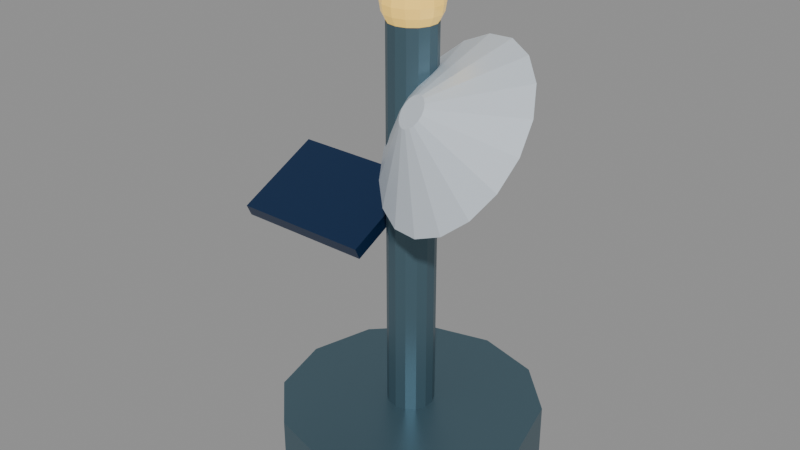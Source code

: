# Source: weather_tower.blend  (saved by Blender 5.2.45; exported with 4.5.12 LTS)
import bpy
from mathutils import Matrix  # noqa: F401  (used for matrix-valued properties, if any)

bpy.ops.wm.read_factory_settings(use_empty=True)
scene = bpy.context.scene
scene.name = 'Scene'

# ---- materials (node trees are filled in below, after node groups)
mat_mat_tower_frame = bpy.data.materials.new('mat_tower_frame')
mat_mat_tower_solar = bpy.data.materials.new('mat_tower_solar')
mat_mat_tower_dish = bpy.data.materials.new('mat_tower_dish')
mat_mat_tower_beacon = bpy.data.materials.new('mat_tower_beacon')

# ---- material node trees
mat_mat_tower_frame.use_nodes = True; mat_mat_tower_frame.node_tree.nodes.clear()
_N = mat_mat_tower_frame.node_tree.nodes; _L = mat_mat_tower_frame.node_tree.links
n0 = _N.new('ShaderNodeBsdfPrincipled'); n0.name = 'Principled BSDF'; n0.location = (-200, 100)
n0.inputs[0].default_value = (0.0869, 0.1573, 0.1975, 1.0)
n0.inputs[1].default_value = 0.55
n0.inputs[2].default_value = 0.4
n0.inputs[10].default_value = 0.005
n1 = _N.new('ShaderNodeOutputMaterial'); n1.name = 'Material Output'; n1.location = (200, 100)
_L.new(n0.outputs[0], n1.inputs[0])
n1.is_active_output = True
mat_mat_tower_solar.use_nodes = True; mat_mat_tower_solar.node_tree.nodes.clear()
_N = mat_mat_tower_solar.node_tree.nodes; _L = mat_mat_tower_solar.node_tree.links
n0 = _N.new('ShaderNodeBsdfPrincipled'); n0.name = 'Principled BSDF'; n0.location = (-200, 100)
n0.inputs[0].default_value = (0.008373, 0.03155, 0.09388, 1.0)
n0.inputs[1].default_value = 0.45
n0.inputs[2].default_value = 0.2
n0.inputs[10].default_value = 0.005
n1 = _N.new('ShaderNodeOutputMaterial'); n1.name = 'Material Output'; n1.location = (200, 100)
_L.new(n0.outputs[0], n1.inputs[0])
n1.is_active_output = True
mat_mat_tower_dish.use_nodes = True; mat_mat_tower_dish.node_tree.nodes.clear()
_N = mat_mat_tower_dish.node_tree.nodes; _L = mat_mat_tower_dish.node_tree.links
n0 = _N.new('ShaderNodeBsdfPrincipled'); n0.name = 'Principled BSDF'; n0.location = (-200, 100)
n0.inputs[0].default_value = (0.7227, 0.7969, 0.8751, 1.0)
n0.inputs[1].default_value = 0.25
n0.inputs[2].default_value = 0.35
n0.inputs[10].default_value = 0.005
n1 = _N.new('ShaderNodeOutputMaterial'); n1.name = 'Material Output'; n1.location = (200, 100)
_L.new(n0.outputs[0], n1.inputs[0])
n1.is_active_output = True
mat_mat_tower_beacon.use_nodes = True; mat_mat_tower_beacon.node_tree.nodes.clear()
_N = mat_mat_tower_beacon.node_tree.nodes; _L = mat_mat_tower_beacon.node_tree.links
n0 = _N.new('ShaderNodeBsdfPrincipled'); n0.name = 'Principled BSDF'; n0.location = (-200, 100)
n0.inputs[0].default_value = (1.0, 0.6456, 0.1332, 1.0)
n0.inputs[1].default_value = 0.1
n0.inputs[2].default_value = 0.15
n0.inputs[10].default_value = 0.005
n0.inputs[27].default_value = (1.0, 0.6456, 0.1332, 1.0)
n0.inputs[28].default_value = 0.5
n1 = _N.new('ShaderNodeOutputMaterial'); n1.name = 'Material Output'; n1.location = (200, 100)
_L.new(n0.outputs[0], n1.inputs[0])
n1.is_active_output = True

# ---- meshes
me_weather_tower = bpy.data.meshes.new('weather_tower')
me_weather_tower.from_pydata([(0.0, 0.5, 0.0), (0.0, 0.5, 0.22), (0.25, 0.433, 0.0), (0.25, 0.433, 0.22), (0.433, 0.25, 0.0), (0.433, 0.25, 0.22), (0.5, 0.0, 0.0), (0.5, 0.0, 0.22), (0.433, -0.25, 0.0), (0.433, -0.25, 0.22), (0.25, -0.433, 0.0), (0.25, -0.433, 0.22), (0.0, -0.5, 0.0), (0.0, -0.5, 0.22), (-0.25, -0.433, 0.0), (-0.25, -0.433, 0.22), (-0.433, -0.25, 0.0), (-0.433, -0.25, 0.22), (-0.5, 0.0, 0.0), (-0.5, 0.0, 0.22), (-0.433, 0.25, 0.0), (-0.433, 0.25, 0.22), (-0.25, 0.433, 0.0), (-0.25, 0.433, 0.22), (0.0, 0.09, 0.145), (0.0, 0.09, 1.695), (0.03905, 0.08109, 0.145), (0.03905, 0.08109, 1.695), (0.07036, 0.05611, 0.145), (0.07036, 0.05611, 1.695), (0.08774, 0.02003, 0.145), (0.08774, 0.02003, 1.695), (0.08774, -0.02003, 0.145), (0.08774, -0.02003, 1.695), (0.07036, -0.05611, 0.145), (0.07036, -0.05611, 1.695), (0.03905, -0.08109, 0.145), (0.03905, -0.08109, 1.695), (0.0, -0.09, 0.145), (0.0, -0.09, 1.695), (-0.03905, -0.08109, 0.145), (-0.03905, -0.08109, 1.695), (-0.07036, -0.05611, 0.145), (-0.07036, -0.05611, 1.695), (-0.08774, -0.02003, 0.145), (-0.08774, -0.02003, 1.695), (-0.08774, 0.02003, 0.145), (-0.08774, 0.02003, 1.695), (-0.07036, 0.05611, 0.145), (-0.07036, 0.05611, 1.695), (-0.03905, 0.08109, 0.145), (-0.03905, 0.08109, 1.695), (-0.655, -0.1616, 0.847), (-0.655, -0.1828, 0.8924), (-0.655, 0.1828, 1.008), (-0.655, 0.1616, 1.053), (-0.105, -0.1616, 0.847), (-0.105, -0.1828, 0.8924), (-0.105, 0.1828, 1.008), (-0.105, 0.1616, 1.053), (0.2984, 0.134, 1.663), (0.1634, -0.1556, 1.521), (0.4048, 0.07064, 1.645), (0.1811, -0.1662, 1.518), (0.4877, -0.007621, 1.594), (0.1949, -0.1792, 1.509), (0.5373, -0.09137, 1.516), (0.2032, -0.1932, 1.496), (0.5476, -0.1705, 1.42), (0.2049, -0.2064, 1.48), (0.5173, -0.2355, 1.317), (0.1999, -0.2172, 1.463), (0.4501, -0.2785, 1.221), (0.1887, -0.2244, 1.447), (0.354, -0.2943, 1.142), (0.1727, -0.227, 1.434), (0.2407, -0.2811, 1.091), (0.1538, -0.2248, 1.425), (0.1239, -0.2403, 1.073), (0.1343, -0.218, 1.422), (0.01756, -0.177, 1.091), (0.1166, -0.2075, 1.425), (-0.06542, -0.09875, 1.142), (0.1027, -0.1944, 1.434), (-0.115, -0.01499, 1.221), (0.09448, -0.1805, 1.447), (-0.1253, 0.06415, 1.317), (0.09277, -0.1673, 1.463), (-0.095, 0.1291, 1.42), (0.09782, -0.1564, 1.48), (-0.02777, 0.1721, 1.516), (0.109, -0.1493, 1.496), (0.06828, 0.188, 1.594), (0.125, -0.1466, 1.509), (0.1816, 0.1747, 1.645), (0.1439, -0.1488, 1.518), (0.0, 0.0, 1.87), (0.0, 0.03399, 1.865), (0.0, 0.08899, 1.825), (0.0, 0.1046, 1.794), (0.0, 0.11, 1.76), (0.0, 0.1046, 1.726), (0.0, 0.06466, 1.671), (0.0, 0.03399, 1.655), (0.0, 0.0, 1.65), (0.01475, 0.03063, 1.865), (0.02805, 0.05825, 1.849), (0.03861, 0.08018, 1.825), (0.04539, 0.09426, 1.794), (0.04773, 0.09911, 1.76), (0.04539, 0.09426, 1.726), (0.03861, 0.08018, 1.695), (0.02805, 0.05825, 1.671), (0.01475, 0.03063, 1.655), (0.02658, 0.02119, 1.865), (0.05055, 0.04031, 1.849), (0.06958, 0.05549, 1.825), (0.08179, 0.06523, 1.794), (0.086, 0.06858, 1.76), (0.08179, 0.06523, 1.726), (0.06958, 0.05549, 1.695), (0.05055, 0.04031, 1.671), (0.02658, 0.02119, 1.655), (0.03314, 0.007564, 1.865), (0.06304, 0.01439, 1.849), (0.08676, 0.0198, 1.825), (0.102, 0.02328, 1.794), (0.1072, 0.02448, 1.76), (0.102, 0.02328, 1.726), (0.08676, 0.0198, 1.695), (0.06304, 0.01439, 1.671), (0.03314, 0.007564, 1.655), (0.03314, -0.007564, 1.865), (0.06304, -0.01439, 1.849), (0.08676, -0.0198, 1.825), (0.102, -0.02328, 1.794), (0.1072, -0.02448, 1.76), (0.102, -0.02328, 1.726), (0.08676, -0.0198, 1.695), (0.06304, -0.01439, 1.671), (0.03314, -0.007564, 1.655), (0.02658, -0.02119, 1.865), (0.05055, -0.04031, 1.849), (0.06958, -0.05549, 1.825), (0.08179, -0.06523, 1.794), (0.086, -0.06858, 1.76), (0.08179, -0.06523, 1.726), (0.06958, -0.05549, 1.695), (0.05055, -0.04031, 1.671), (0.02658, -0.02119, 1.655), (0.01475, -0.03063, 1.865), (0.02805, -0.05825, 1.849), (0.03861, -0.08018, 1.825), (0.04539, -0.09426, 1.794), (0.04773, -0.09911, 1.76), (0.04539, -0.09426, 1.726), (0.03861, -0.08018, 1.695), (0.02805, -0.05825, 1.671), (0.01475, -0.03063, 1.655), (-8.382e-09, -0.03399, 1.865), (-1.118e-08, -0.06466, 1.849), (-1.118e-08, -0.08899, 1.825), (-2.235e-08, -0.1046, 1.794), (-1.863e-08, -0.11, 1.76), (-2.235e-08, -0.1046, 1.726), (-1.118e-08, -0.08899, 1.695), (-1.118e-08, -0.06466, 1.671), (-8.382e-09, -0.03399, 1.655), (-0.01475, -0.03063, 1.865), (-0.02805, -0.05825, 1.849), (-0.03861, -0.08018, 1.825), (-0.04539, -0.09426, 1.794), (-0.04773, -0.09911, 1.76), (-0.04539, -0.09426, 1.726), (-0.03861, -0.08018, 1.695), (-0.02805, -0.05825, 1.671), (-0.01475, -0.03063, 1.655), (-0.02658, -0.02119, 1.865), (-0.05055, -0.04031, 1.849), (-0.06958, -0.05549, 1.825), (-0.08179, -0.06523, 1.794), (-0.086, -0.06858, 1.76), (-0.08179, -0.06523, 1.726), (-0.06958, -0.05549, 1.695), (-0.05055, -0.04031, 1.671), (-0.02658, -0.02119, 1.655), (-0.03314, -0.007564, 1.865), (-0.06304, -0.01439, 1.849), (-0.08676, -0.0198, 1.825), (-0.102, -0.02328, 1.794), (-0.1072, -0.02448, 1.76), (-0.102, -0.02328, 1.726), (-0.08676, -0.0198, 1.695), (-0.06304, -0.01439, 1.671), (-0.03314, -0.007564, 1.655), (-0.03314, 0.007564, 1.865), (-0.06304, 0.01439, 1.849), (-0.08676, 0.0198, 1.825), (-0.102, 0.02328, 1.794), (-0.1072, 0.02448, 1.76), (-0.102, 0.02328, 1.726), (-0.08676, 0.0198, 1.695), (-0.06304, 0.01439, 1.671), (-0.03314, 0.007564, 1.655), (-0.02658, 0.02119, 1.865), (-0.05055, 0.04031, 1.849), (-0.06958, 0.05549, 1.825), (-0.08179, 0.06523, 1.794), (-0.086, 0.06858, 1.76), (-0.08179, 0.06523, 1.726), (-0.06958, 0.05549, 1.695), (-0.05055, 0.04031, 1.671), (-0.02658, 0.02119, 1.655), (-0.01475, 0.03063, 1.865), (-0.02805, 0.05825, 1.849), (-0.03861, 0.08018, 1.825), (-0.04539, 0.09426, 1.794), (-0.04773, 0.09911, 1.76), (-0.04539, 0.09426, 1.726), (-0.03861, 0.08018, 1.695), (-0.02805, 0.05825, 1.671), (-0.01475, 0.03063, 1.655), (2.235e-08, 0.06466, 1.849), (3.353e-08, 0.08899, 1.695)], [], [(0, 1, 3, 2), (2, 3, 5, 4), (4, 5, 7, 6), (6, 7, 9, 8), (8, 9, 11, 10), (10, 11, 13, 12), (12, 13, 15, 14), (14, 15, 17, 16), (16, 17, 19, 18), (18, 19, 21, 20), (3, 1, 23, 21, 19, 17, 15, 13, 11, 9, 7, 5), (20, 21, 23, 22), (22, 23, 1, 0), (0, 2, 4, 6, 8, 10, 12, 14, 16, 18, 20, 22), (24, 25, 27, 26), (26, 27, 29, 28), (28, 29, 31, 30), (30, 31, 33, 32), (32, 33, 35, 34), (34, 35, 37, 36), (36, 37, 39, 38), (38, 39, 41, 40), (40, 41, 43, 42), (42, 43, 45, 44), (44, 45, 47, 46), (46, 47, 49, 48), (27, 25, 51, 49, 47, 45, 43, 41, 39, 37, 35, 33, 31, 29), (48, 49, 51, 50), (50, 51, 25, 24), (24, 26, 28, 30, 32, 34, 36, 38, 40, 42, 44, 46, 48, 50), (52, 53, 55, 54), (54, 55, 59, 58), (58, 59, 57, 56), (56, 57, 53, 52), (54, 58, 56, 52), (59, 55, 53, 57), (60, 61, 63, 62), (62, 63, 65, 64), (64, 65, 67, 66), (66, 67, 69, 68), (68, 69, 71, 70), (70, 71, 73, 72), (72, 73, 75, 74), (74, 75, 77, 76), (76, 77, 79, 78), (78, 79, 81, 80), (80, 81, 83, 82), (82, 83, 85, 84), (84, 85, 87, 86), (86, 87, 89, 88), (88, 89, 91, 90), (90, 91, 93, 92), (63, 61, 95, 93, 91, 89, 87, 85, 83, 81, 79, 77, 75, 73, 71, 69, 67, 65), (92, 93, 95, 94), (94, 95, 61, 60), (60, 62, 64, 66, 68, 70, 72, 74, 76, 78, 80, 82, 84, 86, 88, 90, 92, 94), (101, 100, 109, 110), (98, 222, 106, 107), (104, 103, 113), (223, 101, 110, 111), (99, 98, 107, 108), (97, 96, 105), (102, 223, 111, 112), (100, 99, 108, 109), (222, 97, 105, 106), (103, 102, 112, 113), (110, 109, 118, 119), (107, 106, 115, 116), (104, 113, 122), (111, 110, 119, 120), (108, 107, 116, 117), (105, 96, 114), (112, 111, 120, 121), (109, 108, 117, 118), (106, 105, 114, 115), (113, 112, 121, 122), (115, 114, 123, 124), (122, 121, 130, 131), (119, 118, 127, 128), (116, 115, 124, 125), (104, 122, 131), (120, 119, 128, 129), (117, 116, 125, 126), (114, 96, 123), (121, 120, 129, 130), (118, 117, 126, 127), (127, 126, 135, 136), (124, 123, 132, 133), (131, 130, 139, 140), (128, 127, 136, 137), (125, 124, 133, 134), (104, 131, 140), (129, 128, 137, 138), (126, 125, 134, 135), (123, 96, 132), (130, 129, 138, 139), (132, 96, 141), (139, 138, 147, 148), (136, 135, 144, 145), (133, 132, 141, 142), (140, 139, 148, 149), (137, 136, 145, 146), (134, 133, 142, 143), (104, 140, 149), (138, 137, 146, 147), (135, 134, 143, 144), (147, 146, 155, 156), (144, 143, 152, 153), (141, 96, 150), (148, 147, 156, 157), (145, 144, 153, 154), (142, 141, 150, 151), (149, 148, 157, 158), (146, 145, 154, 155), (143, 142, 151, 152), (104, 149, 158), (152, 151, 160, 161), (104, 158, 167), (156, 155, 164, 165), (153, 152, 161, 162), (150, 96, 159), (157, 156, 165, 166), (154, 153, 162, 163), (151, 150, 159, 160), (158, 157, 166, 167), (155, 154, 163, 164), (164, 163, 172, 173), (161, 160, 169, 170), (104, 167, 176), (165, 164, 173, 174), (162, 161, 170, 171), (159, 96, 168), (166, 165, 174, 175), (163, 162, 171, 172), (160, 159, 168, 169), (167, 166, 175, 176), (169, 168, 177, 178), (176, 175, 184, 185), (173, 172, 181, 182), (170, 169, 178, 179), (104, 176, 185), (174, 173, 182, 183), (171, 170, 179, 180), (168, 96, 177), (175, 174, 183, 184), (172, 171, 180, 181), (184, 183, 192, 193), (181, 180, 189, 190), (178, 177, 186, 187), (185, 184, 193, 194), (182, 181, 190, 191), (179, 178, 187, 188), (104, 185, 194), (183, 182, 191, 192), (180, 179, 188, 189), (177, 96, 186), (189, 188, 197, 198), (186, 96, 195), (193, 192, 201, 202), (190, 189, 198, 199), (187, 186, 195, 196), (194, 193, 202, 203), (191, 190, 199, 200), (188, 187, 196, 197), (104, 194, 203), (192, 191, 200, 201), (201, 200, 209, 210), (198, 197, 206, 207), (195, 96, 204), (202, 201, 210, 211), (199, 198, 207, 208), (196, 195, 204, 205), (203, 202, 211, 212), (200, 199, 208, 209), (197, 196, 205, 206), (104, 203, 212), (206, 205, 214, 215), (104, 212, 221), (210, 209, 218, 219), (207, 206, 215, 216), (204, 96, 213), (211, 210, 219, 220), (208, 207, 216, 217), (205, 204, 213, 214), (212, 211, 220, 221), (209, 208, 217, 218), (221, 220, 102, 103), (218, 217, 100, 101), (215, 214, 222, 98), (104, 221, 103), (219, 218, 101, 223), (216, 215, 98, 99), (213, 96, 97), (220, 219, 223, 102), (217, 216, 99, 100), (214, 213, 97, 222)])
me_weather_tower.polygons.foreach_set('material_index', [0, 0, 0, 0, 0, 0, 0, 0, 0, 0, 0, 0, 0, 0, 0, 0, 0, 0, 0, 0, 0, 0, 0, 0, 0, 0, 0, 0, 0, 0, 1, 1, 1, 1, 1, 1, 2, 2, 2, 2, 2, 2, 2, 2, 2, 2, 2, 2, 2, 2, 2, 2, 2, 2, 2, 2, 3, 3, 3, 3, 3, 3, 3, 3, 3, 3, 3, 3, 3, 3, 3, 3, 3, 3, 3, 3, 3, 3, 3, 3, 3, 3, 3, 3, 3, 3, 3, 3, 3, 3, 3, 3, 3, 3, 3, 3, 3, 3, 3, 3, 3, 3, 3, 3, 3, 3, 3, 3, 3, 3, 3, 3, 3, 3, 3, 3, 3, 3, 3, 3, 3, 3, 3, 3, 3, 3, 3, 3, 3, 3, 3, 3, 3, 3, 3, 3, 3, 3, 3, 3, 3, 3, 3, 3, 3, 3, 3, 3, 3, 3, 3, 3, 3, 3, 3, 3, 3, 3, 3, 3, 3, 3, 3, 3, 3, 3, 3, 3, 3, 3, 3, 3, 3, 3, 3, 3, 3, 3, 3, 3, 3, 3, 3, 3, 3, 3, 3, 3, 3, 3, 3, 3, 3, 3, 3, 3])
_uv = me_weather_tower.uv_layers.new(name='UVMap')
_uv.uv.foreach_set('vector', [1.0, 0.5, 1.0, 1.0, 0.9167, 1.0, 0.9167, 0.5, 0.9167, 0.5, 0.9167, 1.0, 0.8333, 1.0, 0.8333, 0.5, 0.8333, 0.5, 0.8333, 1.0, 0.75, 1.0, 0.75, 0.5, 0.75, 0.5, 0.75, 1.0, 0.6667, 1.0, 0.6667, 0.5, 0.6667, 0.5, 0.6667, 1.0, 0.5833, 1.0, 0.5833, 0.5, 0.5833, 0.5, 0.5833, 1.0, 0.5, 1.0, 0.5, 0.5, 0.5, 0.5, 0.5, 1.0, 0.4167, 1.0, 0.4167, 0.5, 0.4167, 0.5, 0.4167, 1.0, 0.3333, 1.0, 0.3333, 0.5, 0.3333, 0.5, 0.3333, 1.0, 0.25, 1.0, 0.25, 0.5, 0.25, 0.5, 0.25, 1.0, 0.1667, 1.0, 0.1667, 0.5, 0.37, 0.4578, 0.25, 0.49, 0.13, 0.4578, 0.04215, 0.37, 0.01, 0.25, 0.04215, 0.13, 0.13, 0.04215, 0.25, 0.01, 0.37, 0.04215, 0.4578, 0.13, 0.49, 0.25, 0.4578, 0.37, 0.1667, 0.5, 0.1667, 1.0, 0.08333, 1.0, 0.08333, 0.5, 0.08333, 0.5, 0.08333, 1.0, 7.451e-08, 1.0, 7.451e-08, 0.5, 0.75, 0.49, 0.87, 0.4578, 0.9578, 0.37, 0.99, 0.25, 0.9578, 0.13, 0.87, 0.04215, 0.75, 0.01, 0.63, 0.04215, 0.5422, 0.13, 0.51, 0.25, 0.5422, 0.37, 0.63, 0.4578, 1.0, 0.5, 1.0, 1.0, 0.9286, 1.0, 0.9286, 0.5, 0.9286, 0.5, 0.9286, 1.0, 0.8571, 1.0, 0.8571, 0.5, 0.8571, 0.5, 0.8571, 1.0, 0.7857, 1.0, 0.7857, 0.5, 0.7857, 0.5, 0.7857, 1.0, 0.7143, 1.0, 0.7143, 0.5, 0.7143, 0.5, 0.7143, 1.0, 0.6429, 1.0, 0.6429, 0.5, 0.6429, 0.5, 0.6429, 1.0, 0.5714, 1.0, 0.5714, 0.5, 0.5714, 0.5, 0.5714, 1.0, 0.5, 1.0, 0.5, 0.5, 0.5, 0.5, 0.5, 1.0, 0.4286, 1.0, 0.4286, 0.5, 0.4286, 0.5, 0.4286, 1.0, 0.3571, 1.0, 0.3571, 0.5, 0.3571, 0.5, 0.3571, 1.0, 0.2857, 1.0, 0.2857, 0.5, 0.2857, 0.5, 0.2857, 1.0, 0.2143, 1.0, 0.2143, 0.5, 0.2143, 0.5, 0.2143, 1.0, 0.1429, 1.0, 0.1429, 0.5, 0.3541, 0.4662, 0.25, 0.49, 0.1459, 0.4662, 0.06236, 0.3996, 0.01602, 0.3034, 0.01602, 0.1966, 0.06236, 0.1004, 0.1459, 0.03377, 0.25, 0.01, 0.3541, 0.03377, 0.4376, 0.1004, 0.484, 0.1966, 0.484, 0.3034, 0.4376, 0.3996, 0.1429, 0.5, 0.1429, 1.0, 0.07143, 1.0, 0.07143, 0.5, 0.07143, 0.5, 0.07143, 1.0, -1.341e-07, 1.0, -1.341e-07, 0.5, 0.75, 0.49, 0.8541, 0.4662, 0.9376, 0.3996, 0.984, 0.3034, 0.984, 0.1966, 0.9376, 0.1004, 0.8541, 0.03377, 0.75, 0.01, 0.6459, 0.03377, 0.5624, 0.1004, 0.516, 0.1966, 0.516, 0.3034, 0.5624, 0.3996, 0.6459, 0.4662, 0.375, 0.0, 0.625, 0.0, 0.625, 0.25, 0.375, 0.25, 0.375, 0.25, 0.625, 0.25, 0.625, 0.5, 0.375, 0.5, 0.375, 0.5, 0.625, 0.5, 0.625, 0.75, 0.375, 0.75, 0.375, 0.75, 0.625, 0.75, 0.625, 1.0, 0.375, 1.0, 0.125, 0.5, 0.375, 0.5, 0.375, 0.75, 0.125, 0.75, 0.625, 0.5, 0.875, 0.5, 0.875, 0.75, 0.625, 0.75, 1.0, 0.5, 1.0, 1.0, 0.9444, 1.0, 0.9444, 0.5, 0.9444, 0.5, 0.9444, 1.0, 0.8889, 1.0, 0.8889, 0.5, 0.8889, 0.5, 0.8889, 1.0, 0.8333, 1.0, 0.8333, 0.5, 0.8333, 0.5, 0.8333, 1.0, 0.7778, 1.0, 0.7778, 0.5, 0.7778, 0.5, 0.7778, 1.0, 0.7222, 1.0, 0.7222, 0.5, 0.7222, 0.5, 0.7222, 1.0, 0.6667, 1.0, 0.6667, 0.5, 0.6667, 0.5, 0.6667, 1.0, 0.6111, 1.0, 0.6111, 0.5, 0.6111, 0.5, 0.6111, 1.0, 0.5556, 1.0, 0.5556, 0.5, 0.5556, 0.5, 0.5556, 1.0, 0.5, 1.0, 0.5, 0.5, 0.5, 0.5, 0.5, 1.0, 0.4444, 1.0, 0.4444, 0.5, 0.4444, 0.5, 0.4444, 1.0, 0.3889, 1.0, 0.3889, 0.5, 0.3889, 0.5, 0.3889, 1.0, 0.3333, 1.0, 0.3333, 0.5, 0.3333, 0.5, 0.3333, 1.0, 0.2778, 1.0, 0.2778, 0.5, 0.2778, 0.5, 0.2778, 1.0, 0.2222, 1.0, 0.2222, 0.5, 0.2222, 0.5, 0.2222, 1.0, 0.1667, 1.0, 0.1667, 0.5, 0.1667, 0.5, 0.1667, 1.0, 0.1111, 1.0, 0.1111, 0.5, 0.3321, 0.4755, 0.25, 0.49, 0.1679, 0.4755, 0.09573, 0.4339, 0.04215, 0.37, 0.01365, 0.2917, 0.01365, 0.2083, 0.04215, 0.13, 0.09573, 0.06615, 0.1679, 0.02447, 0.25, 0.01, 0.3321, 0.02447, 0.4043, 0.06615, 0.4578, 0.13, 0.4864, 0.2083, 0.4864, 0.2917, 0.4578, 0.37, 0.4043, 0.4339, 0.1111, 0.5, 0.1111, 1.0, 0.05556, 1.0, 0.05556, 0.5, 0.05556, 0.5, 0.05556, 1.0, -1.863e-07, 1.0, -1.863e-07, 0.5, 0.75, 0.49, 0.8321, 0.4755, 0.9043, 0.4339, 0.9578, 0.37, 0.9864, 0.2917, 0.9864, 0.2083, 0.9578, 0.13, 0.9043, 0.06615, 0.8321, 0.02447, 0.75, 0.01, 0.6679, 0.02447, 0.5957, 0.06615, 0.5422, 0.13, 0.5136, 0.2083, 0.5136, 0.2917, 0.5422, 0.37, 0.5957, 0.4339, 0.6679, 0.4755, 0.7143, 0.4, 0.7143, 0.5, 0.6429, 0.5, 0.6429, 0.4, 0.7143, 0.7, 0.7143, 0.8, 0.6429, 0.8, 0.6429, 0.7, 0.6786, 5.96e-08, 0.7143, 0.1, 0.6429, 0.1, 0.7143, 0.3, 0.7143, 0.4, 0.6429, 0.4, 0.6429, 0.3, 0.7143, 0.6, 0.7143, 0.7, 0.6429, 0.7, 0.6429, 0.6, 0.7143, 0.9, 0.6786, 1.0, 0.6429, 0.9, 0.7143, 0.2, 0.7143, 0.3, 0.6429, 0.3, 0.6429, 0.2, 0.7143, 0.5, 0.7143, 0.6, 0.6429, 0.6, 0.6429, 0.5, 0.7143, 0.8, 0.7143, 0.9, 0.6429, 0.9, 0.6429, 0.8, 0.7143, 0.1, 0.7143, 0.2, 0.6429, 0.2, 0.6429, 0.1, 0.6429, 0.4, 0.6429, 0.5, 0.5714, 0.5, 0.5714, 0.4, 0.6429, 0.7, 0.6429, 0.8, 0.5714, 0.8, 0.5714, 0.7, 0.6071, 5.96e-08, 0.6429, 0.1, 0.5714, 0.1, 0.6429, 0.3, 0.6429, 0.4, 0.5714, 0.4, 0.5714, 0.3, 0.6429, 0.6, 0.6429, 0.7, 0.5714, 0.7, 0.5714, 0.6, 0.6429, 0.9, 0.6071, 1.0, 0.5714, 0.9, 0.6429, 0.2, 0.6429, 0.3, 0.5714, 0.3, 0.5714, 0.2, 0.6429, 0.5, 0.6429, 0.6, 0.5714, 0.6, 0.5714, 0.5, 0.6429, 0.8, 0.6429, 0.9, 0.5714, 0.9, 0.5714, 0.8, 0.6429, 0.1, 0.6429, 0.2, 0.5714, 0.2, 0.5714, 0.1, 0.5714, 0.8, 0.5714, 0.9, 0.5, 0.9, 0.5, 0.8, 0.5714, 0.1, 0.5714, 0.2, 0.5, 0.2, 0.5, 0.1, 0.5714, 0.4, 0.5714, 0.5, 0.5, 0.5, 0.5, 0.4, 0.5714, 0.7, 0.5714, 0.8, 0.5, 0.8, 0.5, 0.7, 0.5357, 5.96e-08, 0.5714, 0.1, 0.5, 0.1, 0.5714, 0.3, 0.5714, 0.4, 0.5, 0.4, 0.5, 0.3, 0.5714, 0.6, 0.5714, 0.7, 0.5, 0.7, 0.5, 0.6, 0.5714, 0.9, 0.5357, 1.0, 0.5, 0.9, 0.5714, 0.2, 0.5714, 0.3, 0.5, 0.3, 0.5, 0.2, 0.5714, 0.5, 0.5714, 0.6, 0.5, 0.6, 0.5, 0.5, 0.5, 0.5, 0.5, 0.6, 0.4286, 0.6, 0.4286, 0.5, 0.5, 0.8, 0.5, 0.9, 0.4286, 0.9, 0.4286, 0.8, 0.5, 0.1, 0.5, 0.2, 0.4286, 0.2, 0.4286, 0.1, 0.5, 0.4, 0.5, 0.5, 0.4286, 0.5, 0.4286, 0.4, 0.5, 0.7, 0.5, 0.8, 0.4286, 0.8, 0.4286, 0.7, 0.4643, 5.96e-08, 0.5, 0.1, 0.4286, 0.1, 0.5, 0.3, 0.5, 0.4, 0.4286, 0.4, 0.4286, 0.3, 0.5, 0.6, 0.5, 0.7, 0.4286, 0.7, 0.4286, 0.6, 0.5, 0.9, 0.4643, 1.0, 0.4286, 0.9, 0.5, 0.2, 0.5, 0.3, 0.4286, 0.3, 0.4286, 0.2, 0.4286, 0.9, 0.3929, 1.0, 0.3571, 0.9, 0.4286, 0.2, 0.4286, 0.3, 0.3571, 0.3, 0.3571, 0.2, 0.4286, 0.5, 0.4286, 0.6, 0.3571, 0.6, 0.3571, 0.5, 0.4286, 0.8, 0.4286, 0.9, 0.3571, 0.9, 0.3571, 0.8, 0.4286, 0.1, 0.4286, 0.2, 0.3571, 0.2, 0.3571, 0.1, 0.4286, 0.4, 0.4286, 0.5, 0.3571, 0.5, 0.3571, 0.4, 0.4286, 0.7, 0.4286, 0.8, 0.3571, 0.8, 0.3571, 0.7, 0.3929, 5.96e-08, 0.4286, 0.1, 0.3571, 0.1, 0.4286, 0.3, 0.4286, 0.4, 0.3571, 0.4, 0.3571, 0.3, 0.4286, 0.6, 0.4286, 0.7, 0.3571, 0.7, 0.3571, 0.6, 0.3571, 0.3, 0.3571, 0.4, 0.2857, 0.4, 0.2857, 0.3, 0.3571, 0.6, 0.3571, 0.7, 0.2857, 0.7, 0.2857, 0.6, 0.3571, 0.9, 0.3214, 1.0, 0.2857, 0.9, 0.3571, 0.2, 0.3571, 0.3, 0.2857, 0.3, 0.2857, 0.2, 0.3571, 0.5, 0.3571, 0.6, 0.2857, 0.6, 0.2857, 0.5, 0.3571, 0.8, 0.3571, 0.9, 0.2857, 0.9, 0.2857, 0.8, 0.3571, 0.1, 0.3571, 0.2, 0.2857, 0.2, 0.2857, 0.1, 0.3571, 0.4, 0.3571, 0.5, 0.2857, 0.5, 0.2857, 0.4, 0.3571, 0.7, 0.3571, 0.8, 0.2857, 0.8, 0.2857, 0.7, 0.3214, 5.96e-08, 0.3571, 0.1, 0.2857, 0.1, 0.2857, 0.7, 0.2857, 0.8, 0.2143, 0.8, 0.2143, 0.7, 0.25, 5.96e-08, 0.2857, 0.1, 0.2143, 0.1, 0.2857, 0.3, 0.2857, 0.4, 0.2143, 0.4, 0.2143, 0.3, 0.2857, 0.6, 0.2857, 0.7, 0.2143, 0.7, 0.2143, 0.6, 0.2857, 0.9, 0.25, 1.0, 0.2143, 0.9, 0.2857, 0.2, 0.2857, 0.3, 0.2143, 0.3, 0.2143, 0.2, 0.2857, 0.5, 0.2857, 0.6, 0.2143, 0.6, 0.2143, 0.5, 0.2857, 0.8, 0.2857, 0.9, 0.2143, 0.9, 0.2143, 0.8, 0.2857, 0.1, 0.2857, 0.2, 0.2143, 0.2, 0.2143, 0.1, 0.2857, 0.4, 0.2857, 0.5, 0.2143, 0.5, 0.2143, 0.4, 0.2143, 0.4, 0.2143, 0.5, 0.1429, 0.5, 0.1429, 0.4, 0.2143, 0.7, 0.2143, 0.8, 0.1429, 0.8, 0.1429, 0.7, 0.1786, 5.96e-08, 0.2143, 0.1, 0.1429, 0.1, 0.2143, 0.3, 0.2143, 0.4, 0.1429, 0.4, 0.1429, 0.3, 0.2143, 0.6, 0.2143, 0.7, 0.1429, 0.7, 0.1429, 0.6, 0.2143, 0.9, 0.1786, 1.0, 0.1429, 0.9, 0.2143, 0.2, 0.2143, 0.3, 0.1429, 0.3, 0.1429, 0.2, 0.2143, 0.5, 0.2143, 0.6, 0.1429, 0.6, 0.1429, 0.5, 0.2143, 0.8, 0.2143, 0.9, 0.1429, 0.9, 0.1429, 0.8, 0.2143, 0.1, 0.2143, 0.2, 0.1429, 0.2, 0.1429, 0.1, 0.1429, 0.8, 0.1429, 0.9, 0.07143, 0.9, 0.07143, 0.8, 0.1429, 0.1, 0.1429, 0.2, 0.07143, 0.2, 0.07143, 0.1, 0.1429, 0.4, 0.1429, 0.5, 0.07143, 0.5, 0.07143, 0.4, 0.1429, 0.7, 0.1429, 0.8, 0.07143, 0.8, 0.07143, 0.7, 0.1071, 5.96e-08, 0.1429, 0.1, 0.07143, 0.1, 0.1429, 0.3, 0.1429, 0.4, 0.07143, 0.4, 0.07143, 0.3, 0.1429, 0.6, 0.1429, 0.7, 0.07143, 0.7, 0.07143, 0.6, 0.1429, 0.9, 0.1071, 1.0, 0.07143, 0.9, 0.1429, 0.2, 0.1429, 0.3, 0.07143, 0.3, 0.07143, 0.2, 0.1429, 0.5, 0.1429, 0.6, 0.07143, 0.6, 0.07143, 0.5, 0.07143, 0.2, 0.07143, 0.3, 0.0, 0.3, 0.0, 0.2, 0.07143, 0.5, 0.07143, 0.6, 0.0, 0.6, 0.0, 0.5, 0.07143, 0.8, 0.07143, 0.9, 0.0, 0.9, 0.0, 0.8, 0.07143, 0.1, 0.07143, 0.2, 0.0, 0.2, 0.0, 0.1, 0.07143, 0.4, 0.07143, 0.5, 0.0, 0.5, 0.0, 0.4, 0.07143, 0.7, 0.07143, 0.8, 0.0, 0.8, 0.0, 0.7, 0.03571, 5.96e-08, 0.07143, 0.1, 0.0, 0.1, 0.07143, 0.3, 0.07143, 0.4, 0.0, 0.4, 0.0, 0.3, 0.07143, 0.6, 0.07143, 0.7, 0.0, 0.7, 0.0, 0.6, 0.07143, 0.9, 0.03571, 1.0, 0.0, 0.9, 1.0, 0.6, 1.0, 0.7, 0.9286, 0.7, 0.9286, 0.6, 1.0, 0.9, 0.9643, 1.0, 0.9286, 0.9, 1.0, 0.2, 1.0, 0.3, 0.9286, 0.3, 0.9286, 0.2, 1.0, 0.5, 1.0, 0.6, 0.9286, 0.6, 0.9286, 0.5, 1.0, 0.8, 1.0, 0.9, 0.9286, 0.9, 0.9286, 0.8, 1.0, 0.1, 1.0, 0.2, 0.9286, 0.2, 0.9286, 0.1, 1.0, 0.4, 1.0, 0.5, 0.9286, 0.5, 0.9286, 0.4, 1.0, 0.7, 1.0, 0.8, 0.9286, 0.8, 0.9286, 0.7, 0.9643, 5.96e-08, 1.0, 0.1, 0.9286, 0.1, 1.0, 0.3, 1.0, 0.4, 0.9286, 0.4, 0.9286, 0.3, 0.9286, 0.3, 0.9286, 0.4, 0.8571, 0.4, 0.8571, 0.3, 0.9286, 0.6, 0.9286, 0.7, 0.8571, 0.7, 0.8571, 0.6, 0.9286, 0.9, 0.8929, 1.0, 0.8571, 0.9, 0.9286, 0.2, 0.9286, 0.3, 0.8571, 0.3, 0.8571, 0.2, 0.9286, 0.5, 0.9286, 0.6, 0.8571, 0.6, 0.8571, 0.5, 0.9286, 0.8, 0.9286, 0.9, 0.8571, 0.9, 0.8571, 0.8, 0.9286, 0.1, 0.9286, 0.2, 0.8571, 0.2, 0.8571, 0.1, 0.9286, 0.4, 0.9286, 0.5, 0.8571, 0.5, 0.8571, 0.4, 0.9286, 0.7, 0.9286, 0.8, 0.8571, 0.8, 0.8571, 0.7, 0.8929, 5.96e-08, 0.9286, 0.1, 0.8571, 0.1, 0.8571, 0.7, 0.8571, 0.8, 0.7857, 0.8, 0.7857, 0.7, 0.8214, 5.96e-08, 0.8571, 0.1, 0.7857, 0.1, 0.8571, 0.3, 0.8571, 0.4, 0.7857, 0.4, 0.7857, 0.3, 0.8571, 0.6, 0.8571, 0.7, 0.7857, 0.7, 0.7857, 0.6, 0.8571, 0.9, 0.8214, 1.0, 0.7857, 0.9, 0.8571, 0.2, 0.8571, 0.3, 0.7857, 0.3, 0.7857, 0.2, 0.8571, 0.5, 0.8571, 0.6, 0.7857, 0.6, 0.7857, 0.5, 0.8571, 0.8, 0.8571, 0.9, 0.7857, 0.9, 0.7857, 0.8, 0.8571, 0.1, 0.8571, 0.2, 0.7857, 0.2, 0.7857, 0.1, 0.8571, 0.4, 0.8571, 0.5, 0.7857, 0.5, 0.7857, 0.4, 0.7857, 0.1, 0.7857, 0.2, 0.7143, 0.2, 0.7143, 0.1, 0.7857, 0.4, 0.7857, 0.5, 0.7143, 0.5, 0.7143, 0.4, 0.7857, 0.7, 0.7857, 0.8, 0.7143, 0.8, 0.7143, 0.7, 0.75, 5.96e-08, 0.7857, 0.1, 0.7143, 0.1, 0.7857, 0.3, 0.7857, 0.4, 0.7143, 0.4, 0.7143, 0.3, 0.7857, 0.6, 0.7857, 0.7, 0.7143, 0.7, 0.7143, 0.6, 0.7857, 0.9, 0.75, 1.0, 0.7143, 0.9, 0.7857, 0.2, 0.7857, 0.3, 0.7143, 0.3, 0.7143, 0.2, 0.7857, 0.5, 0.7857, 0.6, 0.7143, 0.6, 0.7143, 0.5, 0.7857, 0.8, 0.7857, 0.9, 0.7143, 0.9, 0.7143, 0.8])
me_weather_tower.materials.append(mat_mat_tower_frame)
me_weather_tower.materials.append(mat_mat_tower_solar)
me_weather_tower.materials.append(mat_mat_tower_dish)
me_weather_tower.materials.append(mat_mat_tower_beacon)
me_weather_tower.update()

# ---- objects
ob_weather_tower = bpy.data.objects.new('weather_tower', me_weather_tower)

# ---- transforms, parenting, visibility, modifiers, constraints
ob_weather_tower.location = (0.0, 0.0, 0.0)

# ---- collection membership
scene.collection.objects.link(ob_weather_tower)

# ---- scene / render settings (as saved in the file)
scene.frame_start = 1; scene.frame_end = 250; scene.frame_set(1)
scene.render.engine = 'BLENDER_EEVEE_NEXT'
scene.render.bake_bias = 0.0
scene.render.bake_samples = 0
scene.render.compositor_device = 'GPU'
scene.eevee.use_volume_custom_range = False
scene.eevee.fast_gi_thickness_near = 0.1
scene.eevee.fast_gi_thickness_far = 0.0
scene.eevee.ray_tracing_options.screen_trace_thickness = 0.1
bpy.context.view_layer.update()

# ---- added for rendering (the .blend has no active camera and no usable light): camera, sun + grey world if the file has none
cam_auto = bpy.data.cameras.new('AutoCamera')
cam_auto.lens = 50.0
cam_auto.sensor_width = 36.0
cam_auto.clip_end = 1000.0
ob_auto_camera = bpy.data.objects.new('AutoCamera', cam_auto)
scene.collection.objects.link(ob_auto_camera)
ob_auto_camera.location = (2.20189, -2.70669, 2.73946)
ob_auto_camera.rotation_euler = (1.09748, -7.21219e-08, 0.694738)
scene.camera = ob_auto_camera
light_auto_sun = bpy.data.lights.new('AutoSun', 'SUN')
light_auto_sun.energy = 3.0
light_auto_sun.angle = 0.0523599
ob_auto_sun = bpy.data.objects.new('AutoSun', light_auto_sun)
scene.collection.objects.link(ob_auto_sun)
ob_auto_sun.rotation_euler = (0.872665, 0.174533, 0.523599)
if scene.world is None:
    world_auto = bpy.data.worlds.new('AutoWorld')
    world_auto.color = (0.3, 0.3, 0.3)
    scene.world = world_auto
bpy.context.view_layer.update()
